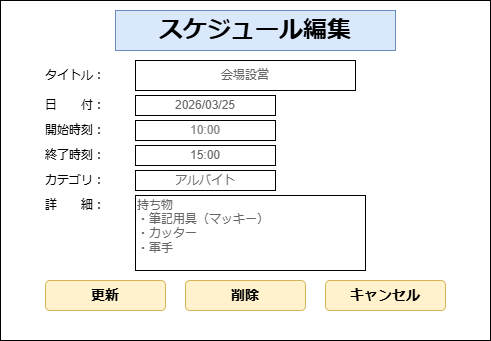

The diagram above was exported from draw.io. Its source (the exported page's mxGraphModel, read from the mxfile embedded in the PNG):
<mxGraphModel dx="540" dy="443" grid="1" gridSize="10" guides="1" tooltips="1" connect="1" arrows="1" fold="1" page="1" pageScale="1" pageWidth="827" pageHeight="1169" math="0" shadow="0">
  <root>
    <mxCell id="0" />
    <mxCell id="1" parent="0" />
    <mxCell id="7m8z389Eq-nmW7NNDjxK-1" parent="1" style="rounded=0;whiteSpace=wrap;html=1;" value="" vertex="1">
      <mxGeometry height="340" width="490" x="95" y="50" as="geometry" />
    </mxCell>
    <mxCell id="7m8z389Eq-nmW7NNDjxK-2" parent="1" style="rounded=0;whiteSpace=wrap;html=1;fillColor=#dae8fc;strokeColor=#6c8ebf;" value="&lt;h1&gt;スケジュール編集&lt;/h1&gt;" vertex="1">
      <mxGeometry height="40" width="280" x="210" y="60" as="geometry" />
    </mxCell>
    <mxCell id="7m8z389Eq-nmW7NNDjxK-3" parent="1" style="text;html=1;whiteSpace=wrap;strokeColor=none;fillColor=none;align=center;verticalAlign=middle;rounded=0;" value="タイトル：" vertex="1">
      <mxGeometry height="30" width="80" x="130" y="110" as="geometry" />
    </mxCell>
    <mxCell id="7m8z389Eq-nmW7NNDjxK-4" parent="1" style="rounded=0;whiteSpace=wrap;html=1;fontColor=#666666;" value="会場設営" vertex="1">
      <mxGeometry height="30" width="220" x="230" y="110" as="geometry" />
    </mxCell>
    <mxCell id="7m8z389Eq-nmW7NNDjxK-5" parent="1" style="text;html=1;whiteSpace=wrap;strokeColor=none;fillColor=none;align=center;verticalAlign=middle;rounded=0;" value="日　　付：" vertex="1">
      <mxGeometry height="30" width="80" x="130" y="140" as="geometry" />
    </mxCell>
    <mxCell id="7m8z389Eq-nmW7NNDjxK-6" parent="1" style="rounded=0;whiteSpace=wrap;html=1;fontColor=#666666;" value="2026/03/25" vertex="1">
      <mxGeometry height="20" width="140" x="230" y="145" as="geometry" />
    </mxCell>
    <mxCell id="7m8z389Eq-nmW7NNDjxK-7" parent="1" style="text;html=1;whiteSpace=wrap;strokeColor=none;fillColor=none;align=center;verticalAlign=middle;rounded=0;" value="開始時刻：" vertex="1">
      <mxGeometry height="30" width="70" x="135" y="165" as="geometry" />
    </mxCell>
    <mxCell id="7m8z389Eq-nmW7NNDjxK-8" parent="1" style="rounded=0;whiteSpace=wrap;html=1;fontColor=#808080;" value="10:00" vertex="1">
      <mxGeometry height="20" width="140" x="230" y="170" as="geometry" />
    </mxCell>
    <mxCell id="7m8z389Eq-nmW7NNDjxK-9" parent="1" style="text;html=1;whiteSpace=wrap;strokeColor=none;fillColor=none;align=center;verticalAlign=middle;rounded=0;" value="終了時刻：" vertex="1">
      <mxGeometry height="30" width="80" x="130" y="190" as="geometry" />
    </mxCell>
    <mxCell id="7m8z389Eq-nmW7NNDjxK-10" parent="1" style="rounded=0;whiteSpace=wrap;html=1;fontColor=#666666;" value="15:00" vertex="1">
      <mxGeometry height="20" width="140" x="230" y="195" as="geometry" />
    </mxCell>
    <mxCell id="7m8z389Eq-nmW7NNDjxK-11" parent="1" style="text;html=1;whiteSpace=wrap;strokeColor=none;fillColor=none;align=center;verticalAlign=middle;rounded=0;" value="カテゴリ：" vertex="1">
      <mxGeometry height="30" width="80" x="130" y="215" as="geometry" />
    </mxCell>
    <mxCell id="7m8z389Eq-nmW7NNDjxK-13" parent="1" style="rounded=0;whiteSpace=wrap;html=1;fontColor=#666666;" value="アルバイト" vertex="1">
      <mxGeometry height="20" width="140" x="230" y="220" as="geometry" />
    </mxCell>
    <mxCell id="7m8z389Eq-nmW7NNDjxK-14" parent="1" style="text;html=1;whiteSpace=wrap;strokeColor=none;fillColor=none;align=center;verticalAlign=middle;rounded=0;" value="詳　　細：" vertex="1">
      <mxGeometry height="30" width="70" x="135" y="240" as="geometry" />
    </mxCell>
    <mxCell id="7m8z389Eq-nmW7NNDjxK-15" parent="1" style="rounded=0;whiteSpace=wrap;html=1;align=left;fontColor=#666666;" value="持ち物&lt;div&gt;・筆記用具（マッキー）&lt;/div&gt;&lt;div&gt;・カッター&lt;/div&gt;&lt;div&gt;・軍手&lt;/div&gt;&lt;div&gt;&lt;br&gt;&lt;/div&gt;" vertex="1">
      <mxGeometry height="75" width="230" x="230" y="245" as="geometry" />
    </mxCell>
    <mxCell id="7m8z389Eq-nmW7NNDjxK-16" parent="1" style="rounded=1;whiteSpace=wrap;html=1;fillColor=#fff2cc;strokeColor=#d6b656;" value="&lt;h3&gt;更新&lt;/h3&gt;" vertex="1">
      <mxGeometry height="30" width="120" x="140" y="330" as="geometry" />
    </mxCell>
    <mxCell id="7m8z389Eq-nmW7NNDjxK-17" parent="1" style="rounded=1;whiteSpace=wrap;html=1;fillColor=#fff2cc;strokeColor=#d6b656;" value="&lt;h3&gt;削除&lt;/h3&gt;" vertex="1">
      <mxGeometry height="30" width="120" x="280" y="330" as="geometry" />
    </mxCell>
    <mxCell id="7m8z389Eq-nmW7NNDjxK-18" parent="1" style="rounded=1;whiteSpace=wrap;html=1;fillColor=#fff2cc;strokeColor=#d6b656;" value="&lt;h3&gt;キャンセル&lt;/h3&gt;" vertex="1">
      <mxGeometry height="30" width="120" x="420" y="330" as="geometry" />
    </mxCell>
  </root>
</mxGraphModel>